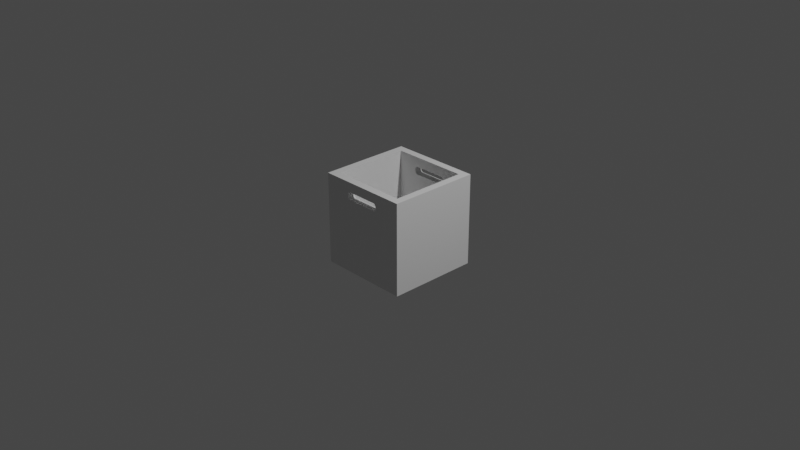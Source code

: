 # Source: PrimitiveForiger.blend  (saved by Blender 2.90.8; exported with 4.5.12 LTS)
import bpy
from mathutils import Matrix  # noqa: F401  (used for matrix-valued properties, if any)

bpy.ops.wm.read_factory_settings(use_empty=True)
scene = bpy.context.scene
scene.name = 'Scene'

# ---- collections
col_collection = bpy.data.collections.new('Collection'); scene.collection.children.link(col_collection)

# ---- materials (node trees are filled in below, after node groups)
mat_skp_front_default = bpy.data.materials.new('skp_front_default')
mat_skp_front_default.use_transparent_shadow = False
mat_wood_wicker = bpy.data.materials.new('Wood_Wicker')
mat_wood_wicker.use_transparent_shadow = False

# ---- material node trees
mat_skp_front_default.use_nodes = True; mat_skp_front_default.node_tree.nodes.clear()
_N = mat_skp_front_default.node_tree.nodes; _L = mat_skp_front_default.node_tree.links
n0 = _N.new('ShaderNodeBsdfPrincipled'); n0.name = 'Principled BSDF'; n0.location = (10, 300)
n0.distribution = 'GGX'
n0.subsurface_method = 'BURLEY'
n0.inputs[3].default_value = 1.45
n0.inputs[27].default_value = (0.0, 0.0, 0.0, 1.0)
n0.inputs[28].default_value = 1.0
n1 = _N.new('ShaderNodeOutputMaterial'); n1.name = 'Material Output'; n1.location = (300, 300)
_L.new(n0.outputs[0], n1.inputs[0])
n1.is_active_output = True
mat_wood_wicker.use_nodes = True; mat_wood_wicker.node_tree.nodes.clear()
_N = mat_wood_wicker.node_tree.nodes; _L = mat_wood_wicker.node_tree.links
n0 = _N.new('ShaderNodeBsdfPrincipled'); n0.name = 'Principled BSDF'; n0.location = (10, 300)
n0.distribution = 'GGX'
n0.subsurface_method = 'BURLEY'
n0.inputs[3].default_value = 1.45
n0.inputs[27].default_value = (0.0, 0.0, 0.0, 1.0)
n0.inputs[28].default_value = 1.0
n1 = _N.new('ShaderNodeOutputMaterial'); n1.name = 'Material Output'; n1.location = (300, 300)
_L.new(n0.outputs[0], n1.inputs[0])
n1.is_active_output = True

# ---- world
world_world = bpy.data.worlds.new('World'); scene.world = world_world
world_world.use_nodes = True; world_world.node_tree.nodes.clear()
_N = world_world.node_tree.nodes; _L = world_world.node_tree.links
n0 = _N.new('ShaderNodeOutputWorld'); n0.name = 'World Output'; n0.location = (300, 300)
n1 = _N.new('ShaderNodeBackground'); n1.name = 'Background'; n1.location = (10, 300)
n1.inputs[0].default_value = (0.05088, 0.05088, 0.05088, 1.0)
_L.new(n1.outputs[0], n0.inputs[0])
n0.is_active_output = True
world_world.color = (0.05088, 0.05088, 0.05088)
world_world.use_sun_shadow = False
world_world.sun_shadow_jitter_overblur = 0.0

# ---- cameras
cam_camera = bpy.data.cameras.new('Camera')
cam_camera.clip_end = 100.0
cam_camera.ortho_scale = 7.314

# ---- lights
light_light = bpy.data.lights.new('Light', 'POINT')
light_light.transmission_factor = 0.0
light_light.energy = 1000.0
light_light.shadow_soft_size = 0.1
light_light.shadow_maximum_resolution = 0.006
light_light.use_absolute_resolution = True

# ---- meshes
me_3d_model = bpy.data.meshes.new('3d-model')
me_3d_model.from_pydata([(-11.84, 1.969, -11.84), (-11.84, 1.969, 11.84), (11.84, 1.969, 11.84), (11.84, 1.969, -11.84), (-11.84, 27.56, 11.84), (-11.84, 27.56, -11.84), (11.84, 27.56, 11.84), (11.84, 27.56, -11.84), (-14.17, 0.0, 14.17), (-14.17, 27.56, 14.17), (-14.17, 27.56, -14.17), (-14.17, 0.0, -14.17), (-4.907, 24.63, -11.84), (-5.128, 24.52, -11.84), (-5.128, 24.52, -14.17), (-4.907, 24.63, -14.17), (-5.321, 24.36, -11.84), (-5.321, 24.36, -14.17), (4.936, 24.63, -11.84), (4.936, 24.63, -14.17), (5.626, 22.96, -11.84), (5.699, 23.2, -11.84), (5.699, 23.2, -14.17), (5.626, 22.96, -14.17), (-5.67, 23.7, -14.17), (-5.67, 23.7, -11.84), (-5.694, 23.45, -11.84), (-5.694, 23.45, -14.17), (14.17, 27.56, 14.17), (14.17, 27.56, -14.17), (-4.907, 22.27, -14.17), (-4.907, 22.27, -11.84), (4.936, 22.27, -11.84), (4.936, 22.27, -14.17), (5.508, 24.16, -14.17), (5.508, 24.16, -11.84), (5.349, 24.36, -11.84), (5.349, 24.36, -14.17), (5.156, 24.52, -11.84), (5.156, 24.52, -14.17), (5.626, 23.94, -14.17), (5.626, 23.94, -11.84), (5.156, 22.39, -11.84), (5.156, 22.39, -14.17), (-5.479, 24.16, -11.84), (-5.479, 24.16, -14.17), (-5.479, 22.74, -11.84), (-5.321, 22.55, -11.84), (-5.321, 22.55, -14.17), (-5.479, 22.74, -14.17), (14.17, 0.0, -14.17), (-5.128, 22.39, -14.17), (-5.597, 22.96, -14.17), (-5.67, 23.2, -14.17), (-5.597, 23.94, -14.17), (5.699, 23.7, -14.17), (5.723, 23.45, -14.17), (5.508, 22.74, -14.17), (5.349, 22.55, -14.17), (14.17, 0.0, 14.17), (5.349, 22.55, -11.84), (5.508, 22.74, -11.84), (5.723, 23.45, -11.84), (5.699, 23.7, -11.84), (-5.597, 23.94, -11.84), (-5.67, 23.2, -11.84), (-5.597, 22.96, -11.84), (-5.128, 22.39, -11.84), (-4.936, 22.27, 11.84), (-4.936, 22.27, 14.17), (4.907, 22.27, 14.17), (4.907, 22.27, 11.84), (5.128, 22.39, 14.17), (5.128, 22.39, 11.84), (-5.626, 22.96, 14.17), (-5.508, 22.74, 14.17), (-5.508, 22.74, 11.84), (-5.626, 22.96, 11.84), (5.67, 23.2, 14.17), (5.694, 23.45, 14.17), (5.694, 23.45, 11.84), (5.67, 23.2, 11.84), (5.67, 23.7, 14.17), (5.67, 23.7, 11.84), (-5.698, 23.2, 14.17), (-5.698, 23.2, 11.84), (-4.936, 24.63, 14.17), (-4.936, 24.63, 11.84), (4.907, 24.63, 11.84), (4.907, 24.63, 14.17), (-5.156, 24.52, 14.17), (-5.156, 24.52, 11.84), (-5.508, 24.16, 14.17), (-5.626, 23.94, 14.17), (-5.626, 23.94, 11.84), (-5.508, 24.16, 11.84), (-5.349, 24.36, 14.17), (-5.349, 24.36, 11.84), (5.128, 24.52, 11.84), (5.128, 24.52, 14.17), (5.321, 24.36, 11.84), (5.321, 24.36, 14.17), (-5.156, 22.39, 11.84), (-5.156, 22.39, 14.17), (5.597, 23.94, 14.17), (5.597, 23.94, 11.84), (5.479, 24.16, 14.17), (5.479, 24.16, 11.84), (5.597, 22.96, 14.17), (5.597, 22.96, 11.84), (5.479, 22.74, 14.17), (5.479, 22.74, 11.84), (5.321, 22.55, 14.17), (5.321, 22.55, 11.84), (-5.349, 22.55, 14.17), (-5.349, 22.55, 11.84), (-5.698, 23.7, 14.17), (-5.698, 23.7, 11.84), (-5.723, 23.45, 11.84), (-5.723, 23.45, 14.17)], [], [(0, 1, 2, 3), (4, 1, 0, 5), (2, 6, 7, 3), (8, 9, 10, 11), (12, 13, 14, 15), (13, 16, 17, 14), (18, 12, 15, 19), (20, 21, 22, 23), (24, 25, 26, 27), (4, 10, 9, 28), (6, 4, 28, 7), (7, 28, 29, 5), (5, 29, 10, 4), (30, 31, 32, 33), (34, 35, 36, 37), (36, 38, 39, 37), (40, 41, 35, 34), (33, 32, 42, 43), (17, 16, 44, 45), (46, 47, 48, 49), (50, 11, 10, 51), (48, 51, 10, 49), (52, 49, 10, 53), (27, 53, 10, 24), (54, 24, 10, 45), (17, 45, 10, 14), (15, 14, 10, 19), (19, 10, 29, 39), (37, 39, 29, 34), (40, 34, 29, 55), (56, 55, 29, 22), (23, 22, 29, 57), (58, 57, 29, 43), (43, 29, 50, 33), (30, 33, 50, 51), (28, 59, 50, 29), (0, 3, 7, 42), (60, 42, 7, 61), (20, 61, 7, 21), (62, 21, 7, 63), (41, 63, 7, 35), (36, 35, 7, 38), (18, 38, 7, 12), (12, 7, 5, 13), (16, 13, 5, 44), (64, 44, 5, 25), (26, 25, 5, 65), (66, 65, 5, 46), (47, 46, 5, 67), (67, 5, 0, 31), (32, 31, 0, 42), (51, 67, 31, 30), (26, 65, 53, 27), (61, 20, 23, 57), (38, 18, 19, 39), (21, 62, 56, 22), (56, 62, 63, 55), (48, 47, 67, 51), (66, 46, 49, 52), (65, 66, 52, 53), (43, 42, 60, 58), (60, 61, 57, 58), (45, 44, 64, 54), (54, 64, 25, 24), (55, 63, 41, 40), (68, 69, 70, 71), (71, 70, 72, 73), (74, 75, 76, 77), (78, 79, 80, 81), (79, 82, 83, 80), (84, 74, 77, 85), (86, 87, 88, 89), (90, 91, 87, 86), (92, 93, 94, 95), (96, 97, 91, 90), (96, 92, 95, 97), (89, 88, 98, 99), (99, 98, 100, 101), (102, 103, 69, 68), (82, 104, 105, 83), (104, 106, 107, 105), (108, 78, 81, 109), (110, 108, 109, 111), (73, 72, 112, 113), (112, 110, 111, 113), (75, 114, 115, 76), (115, 114, 103, 102), (93, 116, 117, 94), (2, 1, 4, 102), (115, 102, 4, 76), (77, 76, 4, 85), (118, 85, 4, 117), (94, 117, 4, 95), (97, 95, 4, 91), (87, 91, 4, 88), (88, 4, 6, 98), (100, 98, 6, 107), (105, 107, 6, 83), (80, 83, 6, 81), (109, 81, 6, 111), (113, 111, 6, 73), (73, 6, 2, 71), (68, 71, 2, 102), (106, 101, 100, 107), (116, 119, 118, 117), (119, 84, 85, 118), (8, 11, 50, 59), (8, 59, 28, 72), (112, 72, 28, 110), (108, 110, 28, 78), (79, 78, 28, 82), (104, 82, 28, 106), (101, 106, 28, 99), (89, 99, 28, 86), (86, 28, 9, 90), (96, 90, 9, 92), (93, 92, 9, 116), (119, 116, 9, 84), (74, 84, 9, 75), (114, 75, 9, 103), (103, 9, 8, 69), (70, 69, 8, 72)])
me_3d_model.polygons.foreach_set('use_smooth', [True] * 122)
me_3d_model.polygons.foreach_set('material_index', [0, 1, 1, 1, 1, 1, 1, 1, 1, 1, 1, 1, 1, 1, 1, 1, 1, 1, 1, 1, 1, 1, 1, 1, 1, 1, 1, 1, 1, 1, 1, 1, 1, 1, 1, 1, 1, 1, 1, 1, 1, 1, 1, 1, 1, 1, 1, 1, 1, 1, 1, 1, 1, 1, 1, 1, 1, 1, 1, 1, 1, 1, 1, 1, 1, 1, 1, 1, 1, 1, 1, 1, 1, 1, 1, 1, 1, 1, 1, 1, 1, 1, 1, 1, 1, 1, 1, 1, 1, 1, 1, 1, 1, 1, 1, 1, 1, 1, 1, 1, 1, 1, 1, 1, 1, 1, 1, 1, 1, 1, 1, 1, 1, 1, 1, 1, 1, 1, 1, 1, 1, 1])
_k = set([(0, 1), (0, 3), (0, 5), (1, 2), (1, 4), (2, 3), (2, 6), (3, 7), (4, 5), (4, 6), (5, 7), (6, 7), (8, 9), (8, 11), (8, 59), (9, 10), (9, 28), (10, 11), (10, 29), (11, 50), (12, 13), (12, 15), (12, 18), (13, 16), (14, 15), (14, 17), (15, 19), (16, 44), (17, 45), (18, 19), (18, 38), (19, 39), (20, 21), (20, 61), (21, 62), (22, 23), (22, 56), (23, 57), (24, 27), (24, 54), (25, 26), (25, 64), (26, 65), (27, 53), (28, 29), (28, 59), (29, 50), (30, 31), (30, 33), (30, 51), (31, 32), (31, 67), (32, 33), (32, 42), (33, 43), (34, 37), (34, 40), (35, 36), (35, 41), (36, 38), (37, 39), (40, 55), (41, 63), (42, 60), (43, 58), (44, 64), (45, 54), (46, 47), (46, 66), (47, 67), (48, 49), (48, 51), (49, 52), (50, 59), (52, 53), (55, 56), (57, 58), (60, 61), (62, 63), (65, 66), (68, 69), (68, 71), (68, 102), (69, 70), (69, 103), (70, 71), (70, 72), (71, 73), (72, 112), (73, 113), (74, 75), (74, 84), (75, 114), (76, 77), (76, 115), (77, 85), (78, 79), (78, 108), (79, 82), (80, 81), (80, 83), (81, 109), (82, 104), (83, 105), (84, 119), (85, 118), (86, 87), (86, 89), (86, 90), (87, 88), (87, 91), (88, 89), (88, 98), (89, 99), (90, 96), (91, 97), (92, 93), (92, 96), (93, 116), (94, 95), (94, 117), (95, 97), (98, 100), (99, 101), (100, 107), (101, 106), (102, 115), (103, 114), (104, 106), (105, 107), (108, 110), (109, 111), (110, 112), (111, 113), (116, 119), (117, 118)])
me_3d_model.attributes.new('sharp_edge', 'BOOLEAN', 'EDGE').data.foreach_set('value', [ (min(e.vertices), max(e.vertices)) in _k for e in me_3d_model.edges])
_uv = me_3d_model.uv_layers.new(name='UVMap')
_uv.uv.foreach_set('vector', [0.0, 0.0, 0.0, 0.0, 0.0, 0.0, 0.0, 0.0, 8.119, 4.333, 8.119, 0.0, 13.13, 0.0, 13.13, 4.333, -8.119, 0.0, -8.119, 4.333, -13.13, 4.333, -13.13, 0.0, -7.624, -0.3333, -7.624, 4.333, -13.62, 4.333, -13.62, -0.3333, 0.637, 0.0, 0.5839, 0.0, 0.5839, -0.3959, 0.637, -0.3959, 0.5839, 0.0, 0.5308, 0.0, 0.5308, -0.3959, 0.5839, -0.3959, -16.25, 10.5, -14.17, 10.5, -14.17, 10.9, -16.25, 10.9, 0.2123, 0.0, 0.2654, 0.0, 0.2654, 0.3959, 0.2123, 0.3959, 0.3716, -0.3959, 0.3716, 0.0, 0.3185, 0.0, 0.3185, -0.3959, 12.7, 6.495, 12.2, 10.9, 12.2, 6.099, 18.2, 6.099, 17.71, 6.495, 12.7, 6.495, 18.2, 6.099, 17.71, 10.5, 17.71, 10.5, 18.2, 6.099, 18.2, 10.9, 12.7, 10.5, 12.7, 10.5, 18.2, 10.9, 12.2, 10.9, 12.7, 6.495, 14.17, 10.9, 14.17, 10.5, 16.25, 10.5, 16.25, 10.9, 0.4778, 0.3959, 0.4778, 0.0, 0.5308, 0.0, 0.5308, 0.3959, 0.5308, 0.0, 0.5839, 0.0, 0.5839, 0.3959, 0.5308, 0.3959, 0.4247, 0.3959, 0.4247, 0.0, 0.4778, 0.0, 0.4778, 0.3959, 0.0, 0.3959, 0.0, 0.0, 0.0531, 0.0, 0.0531, 0.3959, 0.5308, -0.3959, 0.5308, 0.0, 0.4778, 0.0, 0.4778, -0.3959, 0.1593, 0.0, 0.1062, 0.0, 0.1062, -0.3959, 0.1593, -0.3959, -18.2, -0.3333, -12.2, -0.3333, -12.2, 4.333, -14.12, 3.458, -14.08, 3.485, -14.12, 3.458, -12.2, 4.333, -14.04, 3.518, -14.02, 3.555, -14.04, 3.518, -12.2, 4.333, -14.0, 3.596, -14.0, 3.638, -14.0, 3.596, -12.2, 4.333, -14.0, 3.68, -14.02, 3.721, -14.0, 3.68, -12.2, 4.333, -14.04, 3.758, -14.08, 3.791, -14.04, 3.758, -12.2, 4.333, -14.12, 3.818, -14.17, 3.838, -14.12, 3.818, -12.2, 4.333, -16.25, 3.838, -16.25, 3.838, -12.2, 4.333, -18.2, 4.333, -16.3, 3.818, -16.34, 3.791, -16.3, 3.818, -18.2, 4.333, -16.37, 3.758, -16.4, 3.721, -16.37, 3.758, -18.2, 4.333, -16.41, 3.68, -16.42, 3.638, -16.41, 3.68, -18.2, 4.333, -16.41, 3.596, -16.4, 3.555, -16.41, 3.596, -18.2, 4.333, -16.37, 3.518, -16.34, 3.485, -16.37, 3.518, -18.2, 4.333, -16.3, 3.458, -16.3, 3.458, -18.2, 4.333, -18.2, -0.3333, -16.25, 3.438, -14.17, 3.438, -16.25, 3.438, -18.2, -0.3333, -14.12, 3.458, 7.624, 4.333, 7.624, -0.3333, 13.62, -0.3333, 13.62, 4.333, 12.7, 0.0, 17.71, 0.0, 17.71, 4.333, 16.3, 3.458, 16.34, 3.485, 16.3, 3.458, 17.71, 4.333, 16.37, 3.518, 16.4, 3.555, 16.37, 3.518, 17.71, 4.333, 16.41, 3.596, 16.42, 3.638, 16.41, 3.596, 17.71, 4.333, 16.41, 3.68, 16.4, 3.721, 16.41, 3.68, 17.71, 4.333, 16.37, 3.758, 16.34, 3.791, 16.37, 3.758, 17.71, 4.333, 16.3, 3.818, 16.25, 3.838, 16.3, 3.818, 17.71, 4.333, 14.17, 3.838, 14.17, 3.838, 17.71, 4.333, 12.7, 4.333, 14.12, 3.818, 14.08, 3.791, 14.12, 3.818, 12.7, 4.333, 14.04, 3.758, 14.02, 3.721, 14.04, 3.758, 12.7, 4.333, 14.0, 3.68, 14.0, 3.638, 14.0, 3.68, 12.7, 4.333, 14.0, 3.596, 14.02, 3.555, 14.0, 3.596, 12.7, 4.333, 14.04, 3.518, 14.08, 3.485, 14.04, 3.518, 12.7, 4.333, 14.12, 3.458, 14.12, 3.458, 12.7, 4.333, 12.7, 0.0, 14.17, 3.438, 16.25, 3.438, 14.17, 3.438, 12.7, 0.0, 16.3, 3.458, 0.0531, -0.3959, 0.0531, 0.0, 0.0, 0.0, 0.0, -0.3959, 0.3185, 0.0, 0.2654, 0.0, 0.2654, -0.3959, 0.3185, -0.3959, 0.1593, 0.0, 0.2123, 0.0, 0.2123, 0.3959, 0.1593, 0.3959, 0.5839, 0.0, 0.637, 0.0, 0.637, 0.3959, 0.5839, 0.3959, 0.2654, 0.0, 0.3185, 0.0, 0.3185, 0.3959, 0.2654, 0.3959, 0.3185, 0.3959, 0.3185, 0.0, 0.3716, 0.0, 0.3716, 0.3959, 0.1062, -0.3959, 0.1062, 0.0, 0.0531, 0.0, 0.0531, -0.3959, 0.2123, 0.0, 0.1593, 0.0, 0.1593, -0.3959, 0.2123, -0.3959, 0.2654, 0.0, 0.2123, 0.0, 0.2123, -0.3959, 0.2654, -0.3959, 0.0531, 0.3959, 0.0531, 0.0, 0.1062, 0.0, 0.1062, 0.3959, 0.1062, 0.0, 0.1593, 0.0, 0.1593, 0.3959, 0.1062, 0.3959, 0.4778, -0.3959, 0.4778, 0.0, 0.4247, 0.0, 0.4247, -0.3959, 0.4247, -0.3959, 0.4247, 0.0, 0.3716, 0.0, 0.3716, -0.3959, 0.3716, 0.3959, 0.3716, 0.0, 0.4247, 0.0, 0.4247, 0.3959, 14.16, 6.495, 14.16, 6.099, 16.24, 6.099, 16.24, 6.495, 0.0, 0.0, 0.0, -0.3959, 0.0531, -0.3959, 0.0531, 0.0, 0.2123, 0.3959, 0.1593, 0.3959, 0.1593, 0.0, 0.2123, 0.0, 0.2654, -0.3959, 0.3185, -0.3959, 0.3185, 0.0, 0.2654, 0.0, 0.3185, -0.3959, 0.3716, -0.3959, 0.3716, 0.0, 0.3185, 0.0, 0.2654, 0.3959, 0.2123, 0.3959, 0.2123, 0.0, 0.2654, 0.0, -14.16, 6.099, -14.16, 6.495, -16.24, 6.495, -16.24, 6.099, 0.5839, 0.3959, 0.5839, 0.0, 0.637, 0.0, 0.637, 0.3959, 0.4778, 0.3959, 0.4247, 0.3959, 0.4247, 0.0, 0.4778, 0.0, 0.5308, 0.3959, 0.5308, 0.0, 0.5839, 0.0, 0.5839, 0.3959, 0.5308, 0.3959, 0.4778, 0.3959, 0.4778, 0.0, 0.5308, 0.0, 0.637, -0.3959, 0.637, 0.0, 0.5839, 0.0, 0.5839, -0.3959, 0.5839, -0.3959, 0.5839, 0.0, 0.5308, 0.0, 0.5308, -0.3959, 0.0531, 0.0, 0.0531, 0.3959, 0.0, 0.3959, 0.0, 0.0, 0.3716, -0.3959, 0.4247, -0.3959, 0.4247, 0.0, 0.3716, 0.0, 0.4247, -0.3959, 0.4778, -0.3959, 0.4778, 0.0, 0.4247, 0.0, 0.2123, -0.3959, 0.2654, -0.3959, 0.2654, 0.0, 0.2123, 0.0, 0.1593, -0.3959, 0.2123, -0.3959, 0.2123, 0.0, 0.1593, 0.0, 0.0531, 0.0, 0.0531, -0.3959, 0.1062, -0.3959, 0.1062, 0.0, 0.1062, -0.3959, 0.1593, -0.3959, 0.1593, 0.0, 0.1062, 0.0, 0.1593, 0.3959, 0.1062, 0.3959, 0.1062, 0.0, 0.1593, 0.0, 0.1062, 0.0, 0.1062, 0.3959, 0.0531, 0.3959, 0.0531, 0.0, 0.4247, 0.3959, 0.3716, 0.3959, 0.3716, 0.0, 0.4247, 0.0, -17.71, 0.0, -12.7, 0.0, -12.7, 4.333, -14.11, 3.458, -14.07, 3.485, -14.11, 3.458, -12.7, 4.333, -14.04, 3.518, -14.01, 3.555, -14.04, 3.518, -12.7, 4.333, -14.0, 3.596, -13.99, 3.638, -14.0, 3.596, -12.7, 4.333, -14.0, 3.68, -14.01, 3.721, -14.0, 3.68, -12.7, 4.333, -14.04, 3.758, -14.07, 3.791, -14.04, 3.758, -12.7, 4.333, -14.11, 3.818, -14.16, 3.838, -14.11, 3.818, -12.7, 4.333, -16.24, 3.838, -16.24, 3.838, -12.7, 4.333, -17.71, 4.333, -16.29, 3.818, -16.33, 3.791, -16.29, 3.818, -17.71, 4.333, -16.36, 3.758, -16.39, 3.721, -16.36, 3.758, -17.71, 4.333, -16.4, 3.68, -16.41, 3.638, -16.4, 3.68, -17.71, 4.333, -16.4, 3.596, -16.39, 3.555, -16.4, 3.596, -17.71, 4.333, -16.36, 3.518, -16.33, 3.485, -16.36, 3.518, -17.71, 4.333, -16.29, 3.458, -16.29, 3.458, -17.71, 4.333, -17.71, 0.0, -16.24, 3.438, -14.16, 3.438, -16.24, 3.438, -17.71, 0.0, -14.11, 3.458, 0.4778, -0.3959, 0.5308, -0.3959, 0.5308, 0.0, 0.4778, 0.0, 0.3716, 0.3959, 0.3185, 0.3959, 0.3185, 0.0, 0.3716, 0.0, 0.3185, 0.3959, 0.2654, 0.3959, 0.2654, 0.0, 0.3185, 0.0, -12.2, 6.099, -12.2, 10.9, -18.2, 10.9, -18.2, 6.099, 12.2, -0.3333, 18.2, -0.3333, 18.2, 4.333, 16.29, 3.458, 16.33, 3.485, 16.29, 3.458, 18.2, 4.333, 16.36, 3.518, 16.39, 3.555, 16.36, 3.518, 18.2, 4.333, 16.4, 3.596, 16.41, 3.638, 16.4, 3.596, 18.2, 4.333, 16.4, 3.68, 16.39, 3.721, 16.4, 3.68, 18.2, 4.333, 16.36, 3.758, 16.33, 3.791, 16.36, 3.758, 18.2, 4.333, 16.29, 3.818, 16.24, 3.838, 16.29, 3.818, 18.2, 4.333, 14.16, 3.838, 14.16, 3.838, 18.2, 4.333, 12.2, 4.333, 14.11, 3.818, 14.07, 3.791, 14.11, 3.818, 12.2, 4.333, 14.04, 3.758, 14.01, 3.721, 14.04, 3.758, 12.2, 4.333, 14.0, 3.68, 13.99, 3.638, 14.0, 3.68, 12.2, 4.333, 14.0, 3.596, 14.01, 3.555, 14.0, 3.596, 12.2, 4.333, 14.04, 3.518, 14.07, 3.485, 14.04, 3.518, 12.2, 4.333, 14.11, 3.458, 14.11, 3.458, 12.2, 4.333, 12.2, -0.3333, 14.16, 3.438, 16.24, 3.438, 14.16, 3.438, 12.2, -0.3333, 16.29, 3.458])
me_3d_model.materials.append(mat_skp_front_default)
me_3d_model.materials.append(mat_wood_wicker)
me_3d_model.use_remesh_fix_poles = True
me_3d_model.use_remesh_preserve_attributes = False
me_3d_model.use_mirror_vertex_groups = False
me_3d_model.update()
me_3d_model.normals_split_custom_set([tuple(v) for v in zip(*[iter([0.0, 1.0, 0.0, 0.0, 1.0, 0.0, 0.0, 1.0, 0.0, 0.0, 1.0, 0.0, 1.0, 0.0, 0.0, 1.0, 0.0, 0.0, 1.0, 0.0, 0.0, 1.0, 0.0, 0.0, -1.0, 0.0, 0.0, -1.0, 0.0, 0.0, -1.0, 0.0, 0.0, -1.0, 0.0, 0.0, -1.0, 0.0, 0.0, -1.0, 0.0, 0.0, -1.0, 0.0, 0.0, -1.0, 0.0, 0.0, 0.4732, -0.8809, 0.0, 0.557, -0.8305, 0.0, 0.557, -0.8305, 0.0, 0.4732, -0.8809, 0.0, 0.557, -0.8305, 0.0, 0.708, -0.7062, 0.0, 0.708, -0.7062, 0.0, 0.557, -0.8305, 0.0, 0.0, -1.0, 0.0, 0.0, -1.0, 0.0, 0.0, -1.0, 0.0, 0.0, -1.0, 0.0, -0.9242, 0.382, 0.0, -0.9809, 0.1945, 3.213e-11, -0.9809, 0.1945, 0.0, -0.9242, 0.382, 0.0, 0.9808, -0.1949, 0.0, 0.9808, -0.1949, 0.0, 1.0, 3.718e-07, 0.0, 1.0, 3.718e-07, 0.0, 0.0, 1.0, 4.951e-08, 0.0, 1.0, 3.55e-07, 0.0, 1.0, 0.0, 0.0, 1.0, 5.534e-07, 0.0, 1.0, 6.894e-07, 0.0, 1.0, 4.951e-08, 0.0, 1.0, 5.534e-07, 0.0, 1.0, -9.171e-07, 0.0, 1.0, -9.171e-07, 0.0, 1.0, 5.534e-07, 0.0, 1.0, -9.251e-07, 0.0, 1.0, 3.058e-07, 0.0, 1.0, 3.058e-07, 0.0, 1.0, -9.251e-07, 0.0, 1.0, 3.55e-07, 0.0, 1.0, 4.951e-08, 0.0, 1.0, 0.0, 0.0, 1.0, 0.0, 0.0, 1.0, 0.0, 0.0, 1.0, 0.0, -0.832, -0.5548, 0.0, -0.832, -0.5548, 0.0, -0.708, -0.7062, 0.0, -0.708, -0.7062, 0.0, -0.708, -0.7062, 0.0, -0.5571, -0.8304, 0.0, -0.5571, -0.8304, 0.0, -0.708, -0.7062, 0.0, -0.9242, -0.382, 0.0, -0.9242, -0.382, 0.0, -0.832, -0.5548, 0.0, -0.832, -0.5548, 0.0, -0.4732, 0.8809, 0.0, -0.4732, 0.8809, 0.0, -0.5571, 0.8304, 0.0, -0.5571, 0.8304, 0.0, 0.708, -0.7062, 0.0, 0.708, -0.7062, 0.0, 0.8321, -0.5546, 0.0, 0.8321, -0.5546, 0.0, 0.8321, 0.5546, 0.0, 0.708, 0.7062, 0.0, 0.708, 0.7062, 0.0, 0.8321, 0.5546, 0.0, -3.684e-08, 0.0, -1.0, 3.452e-08, 0.0, -1.0, -5.277e-08, 0.0, -1.0, -5.71e-07, 0.0, -1.0, -1.122e-05, 0.0, -1.0, -5.71e-07, 0.0, -1.0, -5.277e-08, 0.0, -1.0, -9.283e-06, 0.0, -1.0, 0.0, 0.0, -1.0, -9.283e-06, 0.0, -1.0, -5.277e-08, 0.0, -1.0, 0.0, 0.0, -1.0, 0.0, 0.0, -1.0, 0.0, 0.0, -1.0, -5.277e-08, 0.0, -1.0, 0.0, 0.0, -1.0, 0.0, 0.0, -1.0, 0.0, 0.0, -1.0, -5.277e-08, 0.0, -1.0, 0.0, 0.0, -1.0, 0.0, 0.0, -1.0, 0.0, 0.0, -1.0, -5.277e-08, 0.0, -1.0, 1.74e-07, 0.0, -1.0, 2.499e-07, 0.0, -1.0, 1.74e-07, 0.0, -1.0, -5.277e-08, 0.0, -1.0, -7.265e-08, 0.0, -1.0, -7.265e-08, 0.0, -1.0, -5.277e-08, 0.0, -1.0, 7.637e-08, 0.0, -1.0, -6.274e-08, 0.0, -1.0, 0.0, 0.0, -1.0, -6.274e-08, 0.0, -1.0, 7.637e-08, 0.0, -1.0, 0.0, 0.0, -1.0, 0.0, 0.0, -1.0, 0.0, 0.0, -1.0, 7.637e-08, 0.0, -1.0, 0.0, 0.0, -1.0, 0.0, 0.0, -1.0, 0.0, 0.0, -1.0, 7.637e-08, 0.0, -1.0, 0.0, 0.0, -1.0, 0.0, 0.0, -1.0, 0.0, 0.0, -1.0, 7.637e-08, 0.0, -1.0, 9.358e-06, 0.0, -1.0, 1.13e-05, 0.0, -1.0, 9.358e-06, 0.0, -1.0, 7.637e-08, 0.0, -1.0, 5.797e-07, 0.0, -1.0, 5.797e-07, 0.0, -1.0, 7.637e-08, 0.0, -1.0, -3.684e-08, 0.0, -1.0, -1.487e-07, 0.0, -1.0, -2.751e-07, 0.0, -1.0, -1.487e-07, 0.0, -1.0, -3.684e-08, 0.0, -1.0, -5.71e-07, 0.0, -1.0, 1.0, 0.0, 0.0, 1.0, 0.0, 0.0, 1.0, 0.0, 0.0, 1.0, 0.0, 0.0, 6.509e-09, 0.0, 1.0, 1.166e-08, 0.0, 1.0, -2.073e-09, 0.0, 1.0, 1.422e-07, 0.0, 1.0, 1.452e-05, 0.0, 1.0, 1.422e-07, 0.0, 1.0, -2.073e-09, 0.0, 1.0, 1.215e-05, 0.0, 1.0, -3.843e-06, 0.0, 1.0, 1.215e-05, 0.0, 1.0, -2.073e-09, 0.0, 1.0, -2.858e-06, 0.0, 1.0, 0.0, 0.0, 1.0, -2.858e-06, 0.0, 1.0, -2.073e-09, 0.0, 1.0, -8.399e-07, 0.0, 1.0, -2.15e-06, 0.0, 1.0, -8.399e-07, 0.0, 1.0, -2.073e-09, 0.0, 1.0, 1.675e-07, 0.0, 1.0, 2.234e-06, 0.0, 1.0, 1.675e-07, 0.0, 1.0, -2.073e-09, 0.0, 1.0, 7.473e-07, 0.0, 1.0, 0.0, 0.0, 1.0, 7.473e-07, 0.0, 1.0, -2.073e-09, 0.0, 1.0, 0.0, 0.0, 1.0, 0.0, 0.0, 1.0, -2.073e-09, 0.0, 1.0, 8.818e-09, 0.0, 1.0, -7.439e-07, 0.0, 1.0, -2.227e-06, 0.0, 1.0, -7.439e-07, 0.0, 1.0, 8.818e-09, 0.0, 1.0, -1.7e-07, 0.0, 1.0, 2.142e-06, 0.0, 1.0, -1.7e-07, 0.0, 1.0, 8.818e-09, 0.0, 1.0, 8.381e-07, 0.0, 1.0, 0.0, 0.0, 1.0, 8.381e-07, 0.0, 1.0, 8.818e-09, 0.0, 1.0, 2.836e-06, 0.0, 1.0, 3.818e-06, 0.0, 1.0, 2.836e-06, 0.0, 1.0, 8.818e-09, 0.0, 1.0, -1.19e-05, 0.0, 1.0, -1.424e-05, 0.0, 1.0, -1.19e-05, 0.0, 1.0, 8.818e-09, 0.0, 1.0, -1.522e-07, 0.0, 1.0, -1.522e-07, 0.0, 1.0, 8.818e-09, 0.0, 1.0, 6.509e-09, 0.0, 1.0, 0.0, 0.0, 1.0, 0.0, 0.0, 1.0, 0.0, 0.0, 1.0, 6.509e-09, 0.0, 1.0, 1.422e-07, 0.0, 1.0, 0.557, 0.8305, 0.0, 0.557, 0.8305, 0.0, 0.4732, 0.8809, 0.0, 0.4732, 0.8809, 0.0, 1.0, 3.718e-07, 0.0, 0.9809, 0.1944, 0.0, 0.9809, 0.1944, 6.299e-07, 1.0, 3.718e-07, 0.0, -0.832, 0.5548, 0.0, -0.9242, 0.382, 0.0, -0.9242, 0.382, 0.0, -0.832, 0.5548, 0.0, -0.5571, -0.8304, 0.0, -0.4732, -0.8809, 0.0, -0.4732, -0.8809, 0.0, -0.5571, -0.8304, 0.0, -0.9809, 0.1945, 3.213e-11, -1.0, 3.813e-07, 0.0, -1.0, 3.813e-07, 0.0, -0.9809, 0.1945, 0.0, -1.0, 3.813e-07, 0.0, -1.0, 3.813e-07, 0.0, -0.9808, -0.1949, 0.0, -0.9808, -0.1949, 0.0, 0.708, 0.7062, 0.0, 0.708, 0.7062, 0.0, 0.557, 0.8305, 0.0, 0.557, 0.8305, 0.0, 0.9242, 0.382, 0.0, 0.8321, 0.5546, 0.0, 0.8321, 0.5546, 0.0, 0.9242, 0.382, 0.0, 0.9809, 0.1944, 0.0, 0.9242, 0.382, 0.0, 0.9242, 0.382, 0.0, 0.9809, 0.1944, 6.299e-07, -0.5571, 0.8304, 0.0, -0.5571, 0.8304, 0.0, -0.708, 0.7062, 0.0, -0.708, 0.7062, 0.0, -0.708, 0.7062, 0.0, -0.832, 0.5548, 0.0, -0.832, 0.5548, 0.0, -0.708, 0.7062, 0.0, 0.8321, -0.5546, 0.0, 0.8321, -0.5546, 0.0, 0.9242, -0.382, 0.0, 0.9242, -0.382, 0.0, 0.9242, -0.382, 0.0, 0.9242, -0.382, 0.0, 0.9808, -0.1949, 0.0, 0.9808, -0.1949, 0.0, -0.9808, -0.1949, 0.0, -0.9808, -0.1949, 0.0, -0.9242, -0.382, 0.0, -0.9242, -0.382, 0.0, 0.0, 1.0, 0.0, 0.0, 1.0, 0.0, 0.0, 1.0, 0.0, 0.0, 1.0, 0.0, -0.4732, 0.8809, 0.0, -0.4732, 0.8809, 0.0, -0.557, 0.8305, 0.0, -0.557, 0.8305, 0.0, 0.9242, 0.382, 0.0, 0.832, 0.5548, 0.0, 0.832, 0.5548, 0.0, 0.9242, 0.382, 0.0, -0.9809, 0.1944, -6.299e-07, -1.0, 3.718e-07, 0.0, -1.0, 3.718e-07, 0.0, -0.9809, 0.1944, 0.0, -1.0, 3.718e-07, 0.0, -0.9808, -0.1949, 0.0, -0.9808, -0.1949, 0.0, -1.0, 3.718e-07, 0.0, 0.9809, 0.1947, 0.0, 0.9242, 0.382, 0.0, 0.9242, 0.382, 0.0, 0.9809, 0.1947, 0.0, 0.0, -1.0, 0.0, 0.0, -1.0, 0.0, 0.0, -1.0, 0.0, 0.0, -1.0, 0.0, 0.557, -0.8305, 0.0, 0.557, -0.8305, 0.0, 0.4732, -0.8809, 0.0, 0.4732, -0.8809, 0.0, 0.832, -0.5548, 0.0, 0.9242, -0.382, 0.0, 0.9242, -0.382, 0.0, 0.832, -0.5548, 0.0, 0.708, -0.7062, 0.0, 0.708, -0.7062, 0.0, 0.557, -0.8305, 0.0, 0.557, -0.8305, 0.0, 0.708, -0.7062, 0.0, 0.832, -0.5548, 0.0, 0.832, -0.5548, 0.0, 0.708, -0.7062, 0.0, -0.4732, -0.8809, 0.0, -0.4732, -0.8809, 0.0, -0.557, -0.8305, 0.0, -0.557, -0.8305, 0.0, -0.557, -0.8305, 0.0, -0.557, -0.8305, 0.0, -0.708, -0.7062, 0.0, -0.708, -0.7062, 0.0, 0.557, 0.8305, 0.0, 0.557, 0.8305, 0.0, 0.4732, 0.8809, 0.0, 0.4732, 0.8809, 0.0, -0.9808, -0.1949, 0.0, -0.9242, -0.382, 0.0, -0.9242, -0.382, 0.0, -0.9808, -0.1949, 0.0, -0.9242, -0.382, 0.0, -0.8321, -0.5546, 0.0, -0.8321, -0.5546, 0.0, -0.9242, -0.382, 0.0, -0.9242, 0.382, 0.0, -0.9809, 0.1944, -6.299e-07, -0.9809, 0.1944, 0.0, -0.9242, 0.382, 0.0, -0.8321, 0.5546, 0.0, -0.9242, 0.382, 0.0, -0.9242, 0.382, 0.0, -0.8321, 0.5546, 0.0, -0.557, 0.8305, 0.0, -0.557, 0.8305, 0.0, -0.708, 0.7062, 0.0, -0.708, 0.7062, 0.0, -0.708, 0.7062, 0.0, -0.8321, 0.5546, 0.0, -0.8321, 0.5546, 0.0, -0.708, 0.7062, 0.0, 0.832, 0.5548, 0.0, 0.708, 0.7062, 0.0, 0.708, 0.7062, 0.0, 0.832, 0.5548, 0.0, 0.708, 0.7062, 0.0, 0.708, 0.7062, 0.0, 0.557, 0.8305, 0.0, 0.557, 0.8305, 0.0, 0.9242, -0.382, 0.0, 0.9809, -0.1947, 0.0, 0.9809, -0.1947, 0.0, 0.9242, -0.382, 0.0, -6.509e-09, 0.0, -1.0, -1.166e-08, 0.0, -1.0, 1.933e-09, 0.0, -1.0, -1.412e-07, 0.0, -1.0, -1.452e-05, 0.0, -1.0, -1.412e-07, 0.0, -1.0, 1.933e-09, 0.0, -1.0, -1.215e-05, 0.0, -1.0, 3.843e-06, 0.0, -1.0, -1.215e-05, 0.0, -1.0, 1.933e-09, 0.0, -1.0, 2.858e-06, 0.0, -1.0, 0.0, 0.0, -1.0, 2.858e-06, 0.0, -1.0, 1.933e-09, 0.0, -1.0, 8.397e-07, 0.0, -1.0, 2.15e-06, 0.0, -1.0, 8.397e-07, 0.0, -1.0, 1.933e-09, 0.0, -1.0, -1.675e-07, 0.0, -1.0, -2.234e-06, 0.0, -1.0, -1.675e-07, 0.0, -1.0, 1.933e-09, 0.0, -1.0, -7.471e-07, 0.0, -1.0, 0.0, 0.0, -1.0, -7.471e-07, 0.0, -1.0, 1.933e-09, 0.0, -1.0, 0.0, 0.0, -1.0, 0.0, 0.0, -1.0, 1.933e-09, 0.0, -1.0, -8.818e-09, 0.0, -1.0, 7.439e-07, 0.0, -1.0, 2.227e-06, 0.0, -1.0, 7.439e-07, 0.0, -1.0, -8.818e-09, 0.0, -1.0, 1.7e-07, 0.0, -1.0, -2.142e-06, 0.0, -1.0, 1.7e-07, 0.0, -1.0, -8.818e-09, 0.0, -1.0, -8.381e-07, 0.0, -1.0, 0.0, 0.0, -1.0, -8.381e-07, 0.0, -1.0, -8.818e-09, 0.0, -1.0, -2.836e-06, 0.0, -1.0, -3.818e-06, 0.0, -1.0, -2.836e-06, 0.0, -1.0, -8.818e-09, 0.0, -1.0, 1.19e-05, 0.0, -1.0, 1.424e-05, 0.0, -1.0, 1.19e-05, 0.0, -1.0, -8.818e-09, 0.0, -1.0, 1.522e-07, 0.0, -1.0, 1.522e-07, 0.0, -1.0, -8.818e-09, 0.0, -1.0, -6.509e-09, 0.0, -1.0, 0.0, 0.0, -1.0, 0.0, 0.0, -1.0, 0.0, 0.0, -1.0, -6.509e-09, 0.0, -1.0, -1.412e-07, 0.0, -1.0, -0.8321, -0.5546, 0.0, -0.708, -0.7062, 0.0, -0.708, -0.7062, 0.0, -0.8321, -0.5546, 0.0, 0.9809, -0.1947, 0.0, 1.0, 3.718e-07, 0.0, 1.0, 3.718e-07, 0.0, 0.9809, -0.1947, 0.0, 1.0, 3.718e-07, 0.0, 0.9809, 0.1947, 0.0, 0.9809, 0.1947, 0.0, 1.0, 3.718e-07, 0.0, 0.0, -1.0, 0.0, 0.0, -1.0, 0.0, 0.0, -1.0, 0.0, 0.0, -1.0, 0.0, 3.684e-08, 0.0, 1.0, -3.452e-08, 0.0, 1.0, 5.277e-08, 0.0, 1.0, 5.71e-07, 0.0, 1.0, 1.122e-05, 0.0, 1.0, 5.71e-07, 0.0, 1.0, 5.277e-08, 0.0, 1.0, 9.283e-06, 0.0, 1.0, 0.0, 0.0, 1.0, 9.283e-06, 0.0, 1.0, 5.277e-08, 0.0, 1.0, 0.0, 0.0, 1.0, 0.0, 0.0, 1.0, 0.0, 0.0, 1.0, 5.277e-08, 0.0, 1.0, 0.0, 0.0, 1.0, 0.0, 0.0, 1.0, 0.0, 0.0, 1.0, 5.277e-08, 0.0, 1.0, 0.0, 0.0, 1.0, 0.0, 0.0, 1.0, 0.0, 0.0, 1.0, 5.277e-08, 0.0, 1.0, -1.74e-07, 0.0, 1.0, -2.499e-07, 0.0, 1.0, -1.74e-07, 0.0, 1.0, 5.277e-08, 0.0, 1.0, 7.265e-08, 0.0, 1.0, 7.265e-08, 0.0, 1.0, 5.277e-08, 0.0, 1.0, -7.647e-08, 0.0, 1.0, 6.275e-08, 0.0, 1.0, 0.0, 0.0, 1.0, 6.275e-08, 0.0, 1.0, -7.647e-08, 0.0, 1.0, 0.0, 0.0, 1.0, 0.0, 0.0, 1.0, 0.0, 0.0, 1.0, -7.647e-08, 0.0, 1.0, 0.0, 0.0, 1.0, 0.0, 0.0, 1.0, 0.0, 0.0, 1.0, -7.647e-08, 0.0, 1.0, 0.0, 0.0, 1.0, 0.0, 0.0, 1.0, 0.0, 0.0, 1.0, -7.647e-08, 0.0, 1.0, -9.358e-06, 0.0, 1.0, -1.13e-05, 0.0, 1.0, -9.358e-06, 0.0, 1.0, -7.647e-08, 0.0, 1.0, -5.789e-07, 0.0, 1.0, -5.789e-07, 0.0, 1.0, -7.647e-08, 0.0, 1.0, 3.684e-08, 0.0, 1.0, 1.487e-07, 0.0, 1.0, 2.751e-07, 0.0, 1.0, 1.487e-07, 0.0, 1.0, 3.684e-08, 0.0, 1.0, 5.71e-07, 0.0, 1.0])] * 3)])

# ---- objects
ob_light = bpy.data.objects.new('Light', light_light)
ob_camera = bpy.data.objects.new('Camera', cam_camera)
ob_3d_model = bpy.data.objects.new('3d-model', me_3d_model)

# ---- transforms, parenting, visibility, modifiers, constraints
ob_light.location = (4.076, 1.005, 5.904)
ob_light.rotation_euler = (0.6503, 0.05522, 1.866)
ob_light.lock_rotations_4d = False
ob_light.empty_display_type = 'ARROWS'
ob_light.color = (0.0, 0.0, 0.0, 0.0)
ob_light.lineart.crease_threshold = 0.0
ob_camera.location = (7.359, -6.926, 4.958)
ob_camera.rotation_euler = (1.109, 0.0, 0.8149)
ob_camera.lock_rotations_4d = False
ob_camera.empty_display_type = 'ARROWS'
ob_camera.color = (0.0, 0.0, 0.0, 0.0)
ob_camera.display_type = 'WIRE'
ob_camera.lineart.crease_threshold = 0.0
ob_3d_model.location = (0.0, 0.0, -0.5)
ob_3d_model.rotation_euler = (1.571, -0.0, 0.0)
ob_3d_model.scale = (0.03528, 0.03629, 0.03528)
ob_3d_model.lineart.crease_threshold = 0.0

# ---- collection membership
col_collection.objects.link(ob_light)
col_collection.objects.link(ob_camera)
col_collection.objects.link(ob_3d_model)

# ---- scene / render settings (as saved in the file)
scene.camera = ob_camera
scene.frame_start = 1; scene.frame_end = 250; scene.frame_set(1)
scene.render.engine = 'BLENDER_EEVEE_NEXT'
scene.cycles.use_denoising = False
scene.cycles.samples = 128
scene.cycles.sampling_pattern = 'TABULATED_SOBOL'
scene.cycles.use_adaptive_sampling = False
scene.cycles.use_light_tree = False
scene.view_settings.view_transform = 'Filmic'
bpy.context.view_layer.update()
